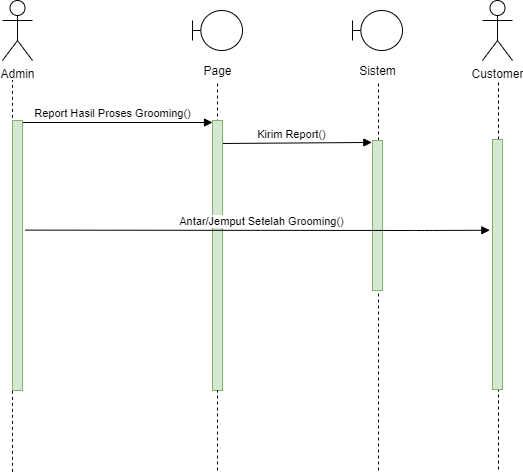

The diagram above was exported from draw.io. Its source (the exported page's mxGraphModel, read from the mxfile embedded in the PNG):
<mxGraphModel dx="768" dy="474" grid="1" gridSize="10" guides="1" tooltips="1" connect="1" arrows="1" fold="1" page="1" pageScale="1" pageWidth="850" pageHeight="1100" math="0" shadow="0">
  <root>
    <mxCell id="0" />
    <mxCell id="1" parent="0" />
    <mxCell id="nTkG3wD4OS0eATqUWfuG-1" value="" style="endArrow=none;dashed=1;html=1;entryX=0.52;entryY=1.05;entryDx=0;entryDy=0;entryPerimeter=0;" edge="1" parent="1" target="nTkG3wD4OS0eATqUWfuG-9">
      <mxGeometry width="50" height="50" relative="1" as="geometry">
        <mxPoint x="566" y="520" as="sourcePoint" />
        <mxPoint x="220" y="150" as="targetPoint" />
        <Array as="points" />
      </mxGeometry>
    </mxCell>
    <mxCell id="nTkG3wD4OS0eATqUWfuG-2" value="Admin" style="shape=umlActor;verticalLabelPosition=bottom;verticalAlign=top;html=1;" vertex="1" parent="1">
      <mxGeometry x="190" y="50" width="30" height="60" as="geometry" />
    </mxCell>
    <mxCell id="nTkG3wD4OS0eATqUWfuG-3" value="" style="shape=umlBoundary;whiteSpace=wrap;html=1;" vertex="1" parent="1">
      <mxGeometry x="380" y="60" width="50" height="40" as="geometry" />
    </mxCell>
    <mxCell id="nTkG3wD4OS0eATqUWfuG-4" value="Page" style="text;html=1;align=center;verticalAlign=middle;resizable=0;points=[];autosize=1;" vertex="1" parent="1">
      <mxGeometry x="385" y="110" width="40" height="20" as="geometry" />
    </mxCell>
    <mxCell id="nTkG3wD4OS0eATqUWfuG-5" value="Report Hasil Proses Grooming()" style="html=1;verticalAlign=bottom;endArrow=block;" edge="1" parent="1">
      <mxGeometry relative="1" as="geometry">
        <mxPoint x="200" y="172" as="sourcePoint" />
        <mxPoint x="400" y="172" as="targetPoint" />
        <Array as="points" />
      </mxGeometry>
    </mxCell>
    <mxCell id="nTkG3wD4OS0eATqUWfuG-6" value="Kirim Report()" style="html=1;verticalAlign=bottom;endArrow=block;entryX=-0.067;entryY=0.013;entryDx=0;entryDy=0;entryPerimeter=0;" edge="1" parent="1" target="nTkG3wD4OS0eATqUWfuG-10">
      <mxGeometry x="-0.0714" width="80" relative="1" as="geometry">
        <mxPoint x="410" y="192.99" as="sourcePoint" />
        <mxPoint x="560" y="188" as="targetPoint" />
        <mxPoint as="offset" />
      </mxGeometry>
    </mxCell>
    <mxCell id="nTkG3wD4OS0eATqUWfuG-7" value="" style="endArrow=none;dashed=1;html=1;" edge="1" parent="1">
      <mxGeometry width="50" height="50" relative="1" as="geometry">
        <mxPoint x="200" y="521.3333129882812" as="sourcePoint" />
        <mxPoint x="200" y="130" as="targetPoint" />
        <Array as="points" />
      </mxGeometry>
    </mxCell>
    <mxCell id="nTkG3wD4OS0eATqUWfuG-8" value="" style="shape=umlBoundary;whiteSpace=wrap;html=1;" vertex="1" parent="1">
      <mxGeometry x="540" y="60" width="50" height="40" as="geometry" />
    </mxCell>
    <mxCell id="nTkG3wD4OS0eATqUWfuG-9" value="Sistem" style="text;html=1;align=center;verticalAlign=middle;resizable=0;points=[];autosize=1;" vertex="1" parent="1">
      <mxGeometry x="540" y="110" width="50" height="20" as="geometry" />
    </mxCell>
    <mxCell id="nTkG3wD4OS0eATqUWfuG-10" value="" style="html=1;points=[];perimeter=orthogonalPerimeter;fillColor=#d5e8d4;strokeColor=#82b366;" vertex="1" parent="1">
      <mxGeometry x="560" y="190" width="10" height="150" as="geometry" />
    </mxCell>
    <mxCell id="nTkG3wD4OS0eATqUWfuG-11" value="" style="endArrow=none;dashed=1;html=1;" edge="1" parent="1">
      <mxGeometry width="50" height="50" relative="1" as="geometry">
        <mxPoint x="405" y="310" as="sourcePoint" />
        <mxPoint x="405" y="130" as="targetPoint" />
        <Array as="points" />
      </mxGeometry>
    </mxCell>
    <mxCell id="nTkG3wD4OS0eATqUWfuG-12" value="" style="html=1;points=[];perimeter=orthogonalPerimeter;fillColor=#d5e8d4;strokeColor=#82b366;" vertex="1" parent="1">
      <mxGeometry x="400" y="170" width="10" height="270" as="geometry" />
    </mxCell>
    <mxCell id="nTkG3wD4OS0eATqUWfuG-13" value="" style="html=1;points=[];perimeter=orthogonalPerimeter;fillColor=#d5e8d4;strokeColor=#82b366;" vertex="1" parent="1">
      <mxGeometry x="200" y="170" width="10" height="270" as="geometry" />
    </mxCell>
    <mxCell id="nTkG3wD4OS0eATqUWfuG-16" value="" style="endArrow=none;dashed=1;html=1;" edge="1" parent="1">
      <mxGeometry width="50" height="50" relative="1" as="geometry">
        <mxPoint x="405" y="520" as="sourcePoint" />
        <mxPoint x="405" y="440" as="targetPoint" />
        <Array as="points" />
      </mxGeometry>
    </mxCell>
    <mxCell id="nTkG3wD4OS0eATqUWfuG-18" value="Customer" style="shape=umlActor;verticalLabelPosition=bottom;verticalAlign=top;html=1;" vertex="1" parent="1">
      <mxGeometry x="670" y="50" width="30" height="60" as="geometry" />
    </mxCell>
    <mxCell id="nTkG3wD4OS0eATqUWfuG-21" value="" style="endArrow=none;dashed=1;html=1;entryX=0.52;entryY=1.05;entryDx=0;entryDy=0;entryPerimeter=0;" edge="1" parent="1">
      <mxGeometry width="50" height="50" relative="1" as="geometry">
        <mxPoint x="686" y="519" as="sourcePoint" />
        <mxPoint x="686" y="130" as="targetPoint" />
        <Array as="points" />
      </mxGeometry>
    </mxCell>
    <mxCell id="nTkG3wD4OS0eATqUWfuG-22" value="" style="html=1;points=[];perimeter=orthogonalPerimeter;fillColor=#d5e8d4;strokeColor=#82b366;" vertex="1" parent="1">
      <mxGeometry x="680" y="189" width="10" height="250" as="geometry" />
    </mxCell>
    <mxCell id="nTkG3wD4OS0eATqUWfuG-24" value="Antar/Jemput Setelah Grooming()" style="html=1;verticalAlign=bottom;endArrow=block;entryX=-0.267;entryY=0.363;entryDx=0;entryDy=0;entryPerimeter=0;exitX=1.267;exitY=0.406;exitDx=0;exitDy=0;exitPerimeter=0;" edge="1" parent="1" source="nTkG3wD4OS0eATqUWfuG-13" target="nTkG3wD4OS0eATqUWfuG-22">
      <mxGeometry x="0.0169" relative="1" as="geometry">
        <mxPoint x="210" y="360" as="sourcePoint" />
        <mxPoint x="410" y="360" as="targetPoint" />
        <Array as="points">
          <mxPoint x="610" y="280" />
        </Array>
        <mxPoint as="offset" />
      </mxGeometry>
    </mxCell>
  </root>
</mxGraphModel>